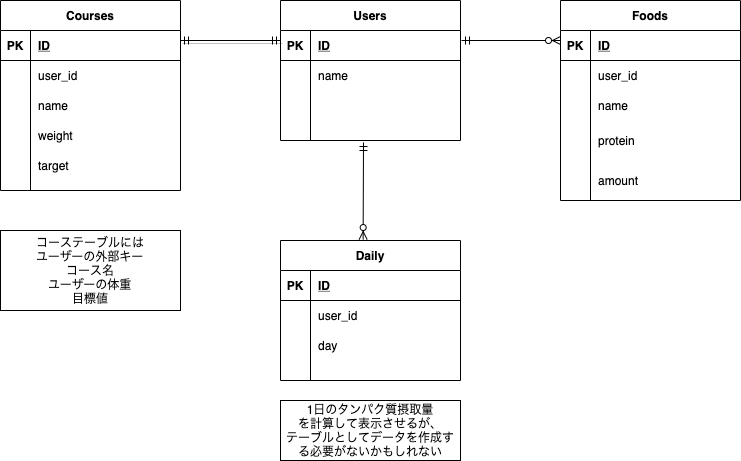

The diagram above was exported from draw.io. Its source (the exported page's mxGraphModel, read from the mxfile embedded in the PNG):
<mxGraphModel dx="795" dy="465" grid="1" gridSize="10" guides="1" tooltips="1" connect="1" arrows="1" fold="1" page="1" pageScale="1" pageWidth="827" pageHeight="1169" math="0" shadow="0">
  <root>
    <mxCell id="0" />
    <mxCell id="1" parent="0" />
    <mxCell id="18" value="Users" style="shape=table;startSize=30;container=1;collapsible=1;childLayout=tableLayout;fixedRows=1;rowLines=0;fontStyle=1;align=center;resizeLast=1;" parent="1" vertex="1">
      <mxGeometry x="360" y="160" width="180" height="140" as="geometry">
        <mxRectangle x="360" y="160" width="60" height="30" as="alternateBounds" />
      </mxGeometry>
    </mxCell>
    <mxCell id="19" value="" style="shape=partialRectangle;collapsible=0;dropTarget=0;pointerEvents=0;fillColor=none;top=0;left=0;bottom=1;right=0;points=[[0,0.5],[1,0.5]];portConstraint=eastwest;" parent="18" vertex="1">
      <mxGeometry y="30" width="180" height="30" as="geometry" />
    </mxCell>
    <mxCell id="20" value="PK" style="shape=partialRectangle;connectable=0;fillColor=none;top=0;left=0;bottom=0;right=0;fontStyle=1;overflow=hidden;" parent="19" vertex="1">
      <mxGeometry width="30" height="30" as="geometry" />
    </mxCell>
    <mxCell id="21" value="ID" style="shape=partialRectangle;connectable=0;fillColor=none;top=0;left=0;bottom=0;right=0;align=left;spacingLeft=6;fontStyle=5;overflow=hidden;" parent="19" vertex="1">
      <mxGeometry x="30" width="150" height="30" as="geometry" />
    </mxCell>
    <mxCell id="22" value="" style="shape=partialRectangle;collapsible=0;dropTarget=0;pointerEvents=0;fillColor=none;top=0;left=0;bottom=0;right=0;points=[[0,0.5],[1,0.5]];portConstraint=eastwest;" parent="18" vertex="1">
      <mxGeometry y="60" width="180" height="30" as="geometry" />
    </mxCell>
    <mxCell id="23" value="" style="shape=partialRectangle;connectable=0;fillColor=none;top=0;left=0;bottom=0;right=0;editable=1;overflow=hidden;" parent="22" vertex="1">
      <mxGeometry width="30" height="30" as="geometry" />
    </mxCell>
    <mxCell id="24" value="name" style="shape=partialRectangle;connectable=0;fillColor=none;top=0;left=0;bottom=0;right=0;align=left;spacingLeft=6;overflow=hidden;" parent="22" vertex="1">
      <mxGeometry x="30" width="150" height="30" as="geometry" />
    </mxCell>
    <mxCell id="25" value="" style="shape=partialRectangle;collapsible=0;dropTarget=0;pointerEvents=0;fillColor=none;top=0;left=0;bottom=0;right=0;points=[[0,0.5],[1,0.5]];portConstraint=eastwest;" parent="18" vertex="1">
      <mxGeometry y="90" width="180" height="30" as="geometry" />
    </mxCell>
    <mxCell id="26" value="" style="shape=partialRectangle;connectable=0;fillColor=none;top=0;left=0;bottom=0;right=0;editable=1;overflow=hidden;" parent="25" vertex="1">
      <mxGeometry width="30" height="30" as="geometry" />
    </mxCell>
    <mxCell id="27" value="" style="shape=partialRectangle;connectable=0;fillColor=none;top=0;left=0;bottom=0;right=0;align=left;spacingLeft=6;overflow=hidden;" parent="25" vertex="1">
      <mxGeometry x="30" width="150" height="30" as="geometry" />
    </mxCell>
    <mxCell id="28" value="" style="shape=partialRectangle;collapsible=0;dropTarget=0;pointerEvents=0;fillColor=none;top=0;left=0;bottom=0;right=0;points=[[0,0.5],[1,0.5]];portConstraint=eastwest;" parent="18" vertex="1">
      <mxGeometry y="120" width="180" height="20" as="geometry" />
    </mxCell>
    <mxCell id="29" value="" style="shape=partialRectangle;connectable=0;fillColor=none;top=0;left=0;bottom=0;right=0;editable=1;overflow=hidden;" parent="28" vertex="1">
      <mxGeometry width="30" height="20" as="geometry" />
    </mxCell>
    <mxCell id="30" value="" style="shape=partialRectangle;connectable=0;fillColor=none;top=0;left=0;bottom=0;right=0;align=left;spacingLeft=6;overflow=hidden;" parent="28" vertex="1">
      <mxGeometry x="30" width="150" height="20" as="geometry" />
    </mxCell>
    <mxCell id="35" value="Foods" style="shape=table;startSize=30;container=1;collapsible=1;childLayout=tableLayout;fixedRows=1;rowLines=0;fontStyle=1;align=center;resizeLast=1;" parent="1" vertex="1">
      <mxGeometry x="640" y="160" width="180" height="200" as="geometry">
        <mxRectangle x="560" y="160" width="70" height="30" as="alternateBounds" />
      </mxGeometry>
    </mxCell>
    <mxCell id="36" value="" style="shape=partialRectangle;collapsible=0;dropTarget=0;pointerEvents=0;fillColor=none;top=0;left=0;bottom=1;right=0;points=[[0,0.5],[1,0.5]];portConstraint=eastwest;" parent="35" vertex="1">
      <mxGeometry y="30" width="180" height="30" as="geometry" />
    </mxCell>
    <mxCell id="37" value="PK" style="shape=partialRectangle;connectable=0;fillColor=none;top=0;left=0;bottom=0;right=0;fontStyle=1;overflow=hidden;" parent="36" vertex="1">
      <mxGeometry width="30" height="30" as="geometry" />
    </mxCell>
    <mxCell id="38" value="ID" style="shape=partialRectangle;connectable=0;fillColor=none;top=0;left=0;bottom=0;right=0;align=left;spacingLeft=6;fontStyle=5;overflow=hidden;" parent="36" vertex="1">
      <mxGeometry x="30" width="150" height="30" as="geometry" />
    </mxCell>
    <mxCell id="45" value="" style="shape=partialRectangle;collapsible=0;dropTarget=0;pointerEvents=0;fillColor=none;top=0;left=0;bottom=0;right=0;points=[[0,0.5],[1,0.5]];portConstraint=eastwest;" parent="35" vertex="1">
      <mxGeometry y="60" width="180" height="30" as="geometry" />
    </mxCell>
    <mxCell id="46" value="" style="shape=partialRectangle;connectable=0;fillColor=none;top=0;left=0;bottom=0;right=0;editable=1;overflow=hidden;" parent="45" vertex="1">
      <mxGeometry width="30" height="30" as="geometry" />
    </mxCell>
    <mxCell id="47" value="user_id" style="shape=partialRectangle;connectable=0;fillColor=none;top=0;left=0;bottom=0;right=0;align=left;spacingLeft=6;overflow=hidden;" parent="45" vertex="1">
      <mxGeometry x="30" width="150" height="30" as="geometry" />
    </mxCell>
    <mxCell id="39" value="" style="shape=partialRectangle;collapsible=0;dropTarget=0;pointerEvents=0;fillColor=none;top=0;left=0;bottom=0;right=0;points=[[0,0.5],[1,0.5]];portConstraint=eastwest;" parent="35" vertex="1">
      <mxGeometry y="90" width="180" height="30" as="geometry" />
    </mxCell>
    <mxCell id="40" value="" style="shape=partialRectangle;connectable=0;fillColor=none;top=0;left=0;bottom=0;right=0;editable=1;overflow=hidden;" parent="39" vertex="1">
      <mxGeometry width="30" height="30" as="geometry" />
    </mxCell>
    <mxCell id="41" value="name" style="shape=partialRectangle;connectable=0;fillColor=none;top=0;left=0;bottom=0;right=0;align=left;spacingLeft=6;overflow=hidden;" parent="39" vertex="1">
      <mxGeometry x="30" width="150" height="30" as="geometry" />
    </mxCell>
    <mxCell id="42" value="" style="shape=partialRectangle;collapsible=0;dropTarget=0;pointerEvents=0;fillColor=none;top=0;left=0;bottom=0;right=0;points=[[0,0.5],[1,0.5]];portConstraint=eastwest;" parent="35" vertex="1">
      <mxGeometry y="120" width="180" height="40" as="geometry" />
    </mxCell>
    <mxCell id="43" value="" style="shape=partialRectangle;connectable=0;fillColor=none;top=0;left=0;bottom=0;right=0;editable=1;overflow=hidden;" parent="42" vertex="1">
      <mxGeometry width="30" height="40" as="geometry" />
    </mxCell>
    <mxCell id="44" value="protein" style="shape=partialRectangle;connectable=0;fillColor=none;top=0;left=0;bottom=0;right=0;align=left;spacingLeft=6;overflow=hidden;" parent="42" vertex="1">
      <mxGeometry x="30" width="150" height="40" as="geometry" />
    </mxCell>
    <mxCell id="114" value="" style="shape=partialRectangle;collapsible=0;dropTarget=0;pointerEvents=0;fillColor=none;top=0;left=0;bottom=0;right=0;points=[[0,0.5],[1,0.5]];portConstraint=eastwest;" parent="35" vertex="1">
      <mxGeometry y="160" width="180" height="40" as="geometry" />
    </mxCell>
    <mxCell id="115" value="" style="shape=partialRectangle;connectable=0;fillColor=none;top=0;left=0;bottom=0;right=0;editable=1;overflow=hidden;" parent="114" vertex="1">
      <mxGeometry width="30" height="40" as="geometry" />
    </mxCell>
    <mxCell id="116" value="amount" style="shape=partialRectangle;connectable=0;fillColor=none;top=0;left=0;bottom=0;right=0;align=left;spacingLeft=6;overflow=hidden;" parent="114" vertex="1">
      <mxGeometry x="30" width="150" height="40" as="geometry" />
    </mxCell>
    <mxCell id="62" value="Courses" style="shape=table;startSize=30;container=1;collapsible=1;childLayout=tableLayout;fixedRows=1;rowLines=0;fontStyle=1;align=center;resizeLast=1;" parent="1" vertex="1">
      <mxGeometry x="80" y="160" width="180" height="190" as="geometry">
        <mxRectangle x="80" y="160" width="80" height="30" as="alternateBounds" />
      </mxGeometry>
    </mxCell>
    <mxCell id="63" value="" style="shape=partialRectangle;collapsible=0;dropTarget=0;pointerEvents=0;fillColor=none;top=0;left=0;bottom=1;right=0;points=[[0,0.5],[1,0.5]];portConstraint=eastwest;" parent="62" vertex="1">
      <mxGeometry y="30" width="180" height="30" as="geometry" />
    </mxCell>
    <mxCell id="64" value="PK" style="shape=partialRectangle;connectable=0;fillColor=none;top=0;left=0;bottom=0;right=0;fontStyle=1;overflow=hidden;" parent="63" vertex="1">
      <mxGeometry width="30" height="30" as="geometry" />
    </mxCell>
    <mxCell id="65" value="ID" style="shape=partialRectangle;connectable=0;fillColor=none;top=0;left=0;bottom=0;right=0;align=left;spacingLeft=6;fontStyle=5;overflow=hidden;" parent="63" vertex="1">
      <mxGeometry x="30" width="150" height="30" as="geometry" />
    </mxCell>
    <mxCell id="66" value="" style="shape=partialRectangle;collapsible=0;dropTarget=0;pointerEvents=0;fillColor=none;top=0;left=0;bottom=0;right=0;points=[[0,0.5],[1,0.5]];portConstraint=eastwest;" parent="62" vertex="1">
      <mxGeometry y="60" width="180" height="30" as="geometry" />
    </mxCell>
    <mxCell id="67" value="" style="shape=partialRectangle;connectable=0;fillColor=none;top=0;left=0;bottom=0;right=0;editable=1;overflow=hidden;" parent="66" vertex="1">
      <mxGeometry width="30" height="30" as="geometry" />
    </mxCell>
    <mxCell id="68" value="user_id" style="shape=partialRectangle;connectable=0;fillColor=none;top=0;left=0;bottom=0;right=0;align=left;spacingLeft=6;overflow=hidden;" parent="66" vertex="1">
      <mxGeometry x="30" width="150" height="30" as="geometry" />
    </mxCell>
    <mxCell id="69" value="" style="shape=partialRectangle;collapsible=0;dropTarget=0;pointerEvents=0;fillColor=none;top=0;left=0;bottom=0;right=0;points=[[0,0.5],[1,0.5]];portConstraint=eastwest;" parent="62" vertex="1">
      <mxGeometry y="90" width="180" height="30" as="geometry" />
    </mxCell>
    <mxCell id="70" value="" style="shape=partialRectangle;connectable=0;fillColor=none;top=0;left=0;bottom=0;right=0;editable=1;overflow=hidden;" parent="69" vertex="1">
      <mxGeometry width="30" height="30" as="geometry" />
    </mxCell>
    <mxCell id="71" value="name" style="shape=partialRectangle;connectable=0;fillColor=none;top=0;left=0;bottom=0;right=0;align=left;spacingLeft=6;overflow=hidden;" parent="69" vertex="1">
      <mxGeometry x="30" width="150" height="30" as="geometry" />
    </mxCell>
    <mxCell id="72" value="" style="shape=partialRectangle;collapsible=0;dropTarget=0;pointerEvents=0;fillColor=none;top=0;left=0;bottom=0;right=0;points=[[0,0.5],[1,0.5]];portConstraint=eastwest;" parent="62" vertex="1">
      <mxGeometry y="120" width="180" height="30" as="geometry" />
    </mxCell>
    <mxCell id="73" value="" style="shape=partialRectangle;connectable=0;fillColor=none;top=0;left=0;bottom=0;right=0;editable=1;overflow=hidden;" parent="72" vertex="1">
      <mxGeometry width="30" height="30" as="geometry" />
    </mxCell>
    <mxCell id="74" value="weight" style="shape=partialRectangle;connectable=0;fillColor=none;top=0;left=0;bottom=0;right=0;align=left;spacingLeft=6;overflow=hidden;" parent="72" vertex="1">
      <mxGeometry x="30" width="150" height="30" as="geometry" />
    </mxCell>
    <mxCell id="117" value="" style="shape=partialRectangle;collapsible=0;dropTarget=0;pointerEvents=0;fillColor=none;top=0;left=0;bottom=0;right=0;points=[[0,0.5],[1,0.5]];portConstraint=eastwest;" parent="62" vertex="1">
      <mxGeometry y="150" width="180" height="30" as="geometry" />
    </mxCell>
    <mxCell id="118" value="" style="shape=partialRectangle;connectable=0;fillColor=none;top=0;left=0;bottom=0;right=0;editable=1;overflow=hidden;" parent="117" vertex="1">
      <mxGeometry width="30" height="30" as="geometry" />
    </mxCell>
    <mxCell id="119" value="target" style="shape=partialRectangle;connectable=0;fillColor=none;top=0;left=0;bottom=0;right=0;align=left;spacingLeft=6;overflow=hidden;" parent="117" vertex="1">
      <mxGeometry x="30" width="150" height="30" as="geometry" />
    </mxCell>
    <mxCell id="78" value="" style="edgeStyle=entityRelationEdgeStyle;fontSize=12;html=1;endArrow=ERmandOne;startArrow=ERmandOne;strokeWidth=1;strokeColor=none;" parent="1" edge="1">
      <mxGeometry width="100" height="100" relative="1" as="geometry">
        <mxPoint x="270" y="200" as="sourcePoint" />
        <mxPoint x="360" y="200" as="targetPoint" />
      </mxGeometry>
    </mxCell>
    <mxCell id="79" value="" style="fontSize=12;html=1;endArrow=ERmandOne;startArrow=ERmandOne;strokeWidth=1;shadow=1;" parent="1" edge="1">
      <mxGeometry width="100" height="100" relative="1" as="geometry">
        <mxPoint x="260" y="200" as="sourcePoint" />
        <mxPoint x="360" y="200" as="targetPoint" />
      </mxGeometry>
    </mxCell>
    <mxCell id="89" value="コーステーブルには&lt;br&gt;ユーザーの外部キー&lt;br&gt;コース名&lt;br&gt;ユーザーの体重&lt;br&gt;目標値" style="whiteSpace=wrap;html=1;" parent="1" vertex="1">
      <mxGeometry x="80" y="390" width="180" height="80" as="geometry" />
    </mxCell>
    <mxCell id="90" value="" style="fontSize=12;html=1;endArrow=ERzeroToMany;startArrow=ERmandOne;" parent="1" edge="1">
      <mxGeometry width="100" height="100" relative="1" as="geometry">
        <mxPoint x="541" y="200" as="sourcePoint" />
        <mxPoint x="640" y="200" as="targetPoint" />
      </mxGeometry>
    </mxCell>
    <mxCell id="92" value="Daily" style="shape=table;startSize=30;container=1;collapsible=1;childLayout=tableLayout;fixedRows=1;rowLines=0;fontStyle=1;align=center;resizeLast=1;" parent="1" vertex="1">
      <mxGeometry x="360" y="400" width="180" height="140" as="geometry" />
    </mxCell>
    <mxCell id="93" value="" style="shape=partialRectangle;collapsible=0;dropTarget=0;pointerEvents=0;fillColor=none;top=0;left=0;bottom=1;right=0;points=[[0,0.5],[1,0.5]];portConstraint=eastwest;" parent="92" vertex="1">
      <mxGeometry y="30" width="180" height="30" as="geometry" />
    </mxCell>
    <mxCell id="94" value="PK" style="shape=partialRectangle;connectable=0;fillColor=none;top=0;left=0;bottom=0;right=0;fontStyle=1;overflow=hidden;" parent="93" vertex="1">
      <mxGeometry width="30" height="30" as="geometry" />
    </mxCell>
    <mxCell id="95" value="ID" style="shape=partialRectangle;connectable=0;fillColor=none;top=0;left=0;bottom=0;right=0;align=left;spacingLeft=6;fontStyle=5;overflow=hidden;" parent="93" vertex="1">
      <mxGeometry x="30" width="150" height="30" as="geometry" />
    </mxCell>
    <mxCell id="96" value="" style="shape=partialRectangle;collapsible=0;dropTarget=0;pointerEvents=0;fillColor=none;top=0;left=0;bottom=0;right=0;points=[[0,0.5],[1,0.5]];portConstraint=eastwest;" parent="92" vertex="1">
      <mxGeometry y="60" width="180" height="30" as="geometry" />
    </mxCell>
    <mxCell id="97" value="" style="shape=partialRectangle;connectable=0;fillColor=none;top=0;left=0;bottom=0;right=0;editable=1;overflow=hidden;" parent="96" vertex="1">
      <mxGeometry width="30" height="30" as="geometry" />
    </mxCell>
    <mxCell id="98" value="user_id" style="shape=partialRectangle;connectable=0;fillColor=none;top=0;left=0;bottom=0;right=0;align=left;spacingLeft=6;overflow=hidden;" parent="96" vertex="1">
      <mxGeometry x="30" width="150" height="30" as="geometry" />
    </mxCell>
    <mxCell id="99" value="" style="shape=partialRectangle;collapsible=0;dropTarget=0;pointerEvents=0;fillColor=none;top=0;left=0;bottom=0;right=0;points=[[0,0.5],[1,0.5]];portConstraint=eastwest;" parent="92" vertex="1">
      <mxGeometry y="90" width="180" height="30" as="geometry" />
    </mxCell>
    <mxCell id="100" value="" style="shape=partialRectangle;connectable=0;fillColor=none;top=0;left=0;bottom=0;right=0;editable=1;overflow=hidden;" parent="99" vertex="1">
      <mxGeometry width="30" height="30" as="geometry" />
    </mxCell>
    <mxCell id="101" value="day" style="shape=partialRectangle;connectable=0;fillColor=none;top=0;left=0;bottom=0;right=0;align=left;spacingLeft=6;overflow=hidden;" parent="99" vertex="1">
      <mxGeometry x="30" width="150" height="30" as="geometry" />
    </mxCell>
    <mxCell id="102" value="" style="shape=partialRectangle;collapsible=0;dropTarget=0;pointerEvents=0;fillColor=none;top=0;left=0;bottom=0;right=0;points=[[0,0.5],[1,0.5]];portConstraint=eastwest;" parent="92" vertex="1">
      <mxGeometry y="120" width="180" height="20" as="geometry" />
    </mxCell>
    <mxCell id="103" value="" style="shape=partialRectangle;connectable=0;fillColor=none;top=0;left=0;bottom=0;right=0;editable=1;overflow=hidden;" parent="102" vertex="1">
      <mxGeometry width="30" height="20" as="geometry" />
    </mxCell>
    <mxCell id="104" value="" style="shape=partialRectangle;connectable=0;fillColor=none;top=0;left=0;bottom=0;right=0;align=left;spacingLeft=6;overflow=hidden;" parent="102" vertex="1">
      <mxGeometry x="30" width="150" height="20" as="geometry" />
    </mxCell>
    <mxCell id="105" value="" style="fontSize=12;html=1;endArrow=ERzeroToMany;startArrow=ERmandOne;entryX=0.459;entryY=-0.007;entryDx=0;entryDy=0;entryPerimeter=0;" parent="1" target="92" edge="1">
      <mxGeometry width="100" height="100" relative="1" as="geometry">
        <mxPoint x="443" y="302" as="sourcePoint" />
        <mxPoint x="510" y="300" as="targetPoint" />
      </mxGeometry>
    </mxCell>
    <mxCell id="106" value="1日のタンパク質摂取量&lt;br&gt;を計算して表示させるが、&lt;br&gt;テーブルとしてデータを作成する必要がないかもしれない" style="rounded=0;whiteSpace=wrap;html=1;" parent="1" vertex="1">
      <mxGeometry x="360" y="560" width="180" height="60" as="geometry" />
    </mxCell>
  </root>
</mxGraphModel>